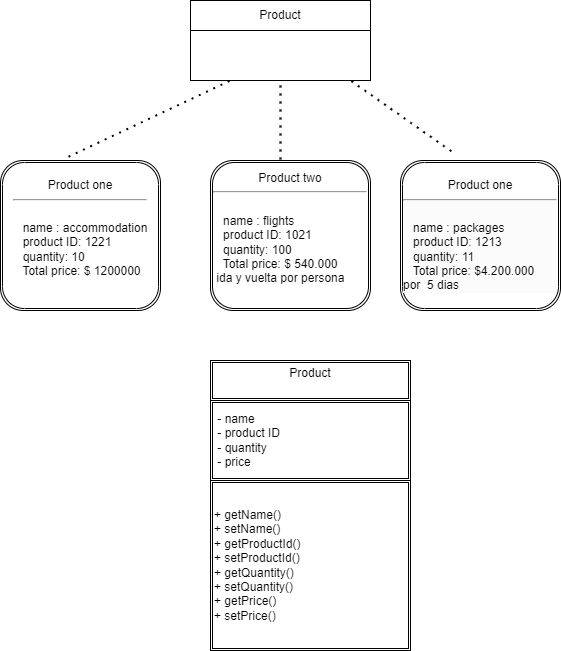

The diagram above was exported from draw.io. Its source (the exported page's mxGraphModel, read from the mxfile embedded in the PNG):
<mxGraphModel dx="794" dy="420" grid="1" gridSize="10" guides="1" tooltips="1" connect="1" arrows="1" fold="1" page="1" pageScale="1" pageWidth="827" pageHeight="1169" math="0" shadow="0">
  <root>
    <mxCell id="0" />
    <mxCell id="1" parent="0" />
    <mxCell id="nra1-exa3dUCDZVSJDsN-1" value="" style="rounded=0;whiteSpace=wrap;html=1;" vertex="1" parent="1">
      <mxGeometry x="220" y="40" width="180" height="80" as="geometry" />
    </mxCell>
    <mxCell id="nra1-exa3dUCDZVSJDsN-2" value="Product" style="rounded=0;whiteSpace=wrap;html=1;" vertex="1" parent="1">
      <mxGeometry x="220" y="40" width="180" height="30" as="geometry" />
    </mxCell>
    <mxCell id="nra1-exa3dUCDZVSJDsN-3" value="" style="endArrow=none;dashed=1;html=1;dashPattern=1 3;strokeWidth=2;rounded=0;exitX=0.425;exitY=-0.025;exitDx=0;exitDy=0;exitPerimeter=0;" edge="1" parent="1" source="nra1-exa3dUCDZVSJDsN-6">
      <mxGeometry width="50" height="50" relative="1" as="geometry">
        <mxPoint x="210" y="170" as="sourcePoint" />
        <mxPoint x="260" y="120" as="targetPoint" />
      </mxGeometry>
    </mxCell>
    <mxCell id="nra1-exa3dUCDZVSJDsN-4" value="" style="endArrow=none;dashed=1;html=1;dashPattern=1 3;strokeWidth=2;rounded=0;exitX=0.317;exitY=-0.062;exitDx=0;exitDy=0;exitPerimeter=0;" edge="1" parent="1" source="nra1-exa3dUCDZVSJDsN-8">
      <mxGeometry width="50" height="50" relative="1" as="geometry">
        <mxPoint x="430" y="170" as="sourcePoint" />
        <mxPoint x="380" y="120" as="targetPoint" />
      </mxGeometry>
    </mxCell>
    <mxCell id="nra1-exa3dUCDZVSJDsN-5" value="" style="endArrow=none;dashed=1;html=1;dashPattern=1 3;strokeWidth=2;rounded=0;entryX=0.5;entryY=1;entryDx=0;entryDy=0;" edge="1" parent="1" target="nra1-exa3dUCDZVSJDsN-1">
      <mxGeometry width="50" height="50" relative="1" as="geometry">
        <mxPoint x="310" y="199" as="sourcePoint" />
        <mxPoint x="320" y="120" as="targetPoint" />
        <Array as="points">
          <mxPoint x="310" y="180" />
        </Array>
      </mxGeometry>
    </mxCell>
    <mxCell id="nra1-exa3dUCDZVSJDsN-6" value="Product one&lt;div&gt;&lt;hr&gt;&lt;div&gt;&amp;nbsp;&lt;div style=&quot;text-align: left;&quot;&gt;&amp;nbsp; &amp;nbsp;name :&amp;nbsp;accommodation&lt;/div&gt;&lt;div style=&quot;text-align: left;&quot;&gt;&amp;nbsp; &amp;nbsp;product ID: 1221&lt;/div&gt;&lt;div style=&quot;text-align: left;&quot;&gt;&amp;nbsp; &amp;nbsp;quantity: 10&lt;/div&gt;&lt;div style=&quot;text-align: left;&quot;&gt;&amp;nbsp; &amp;nbsp;Total price: $ 1200000&lt;/div&gt;&lt;div&gt;&amp;nbsp;&lt;/div&gt;&lt;/div&gt;&lt;/div&gt;" style="shape=ext;double=1;rounded=1;whiteSpace=wrap;html=1;" vertex="1" parent="1">
      <mxGeometry x="30" y="200" width="160" height="150" as="geometry" />
    </mxCell>
    <mxCell id="nra1-exa3dUCDZVSJDsN-7" value="Product two&lt;div&gt;&lt;hr&gt;&lt;div&gt;&amp;nbsp;&lt;div style=&quot;text-align: left;&quot;&gt;&amp;nbsp; &amp;nbsp;name :&amp;nbsp;flights&lt;/div&gt;&lt;div style=&quot;text-align: left;&quot;&gt;&amp;nbsp; &amp;nbsp;product ID: 1021&lt;/div&gt;&lt;div style=&quot;text-align: left;&quot;&gt;&amp;nbsp; &amp;nbsp;quantity: 100&lt;/div&gt;&lt;div style=&quot;text-align: left;&quot;&gt;&amp;nbsp; &amp;nbsp;Total price: $ 540.000&amp;nbsp; &amp;nbsp; &amp;nbsp; &amp;nbsp; &amp;nbsp;ida y vuelta por persona&amp;nbsp;&lt;/div&gt;&lt;div&gt;&amp;nbsp;&lt;/div&gt;&lt;/div&gt;&lt;/div&gt;" style="shape=ext;double=1;rounded=1;whiteSpace=wrap;html=1;" vertex="1" parent="1">
      <mxGeometry x="240" y="200" width="160" height="150" as="geometry" />
    </mxCell>
    <mxCell id="nra1-exa3dUCDZVSJDsN-8" value="&lt;br&gt;&lt;span style=&quot;color: rgb(0, 0, 0); font-family: Helvetica; font-size: 12px; font-style: normal; font-variant-ligatures: normal; font-variant-caps: normal; font-weight: 400; letter-spacing: normal; orphans: 2; text-align: center; text-indent: 0px; text-transform: none; widows: 2; word-spacing: 0px; -webkit-text-stroke-width: 0px; white-space: normal; background-color: rgb(251, 251, 251); text-decoration-thickness: initial; text-decoration-style: initial; text-decoration-color: initial; display: inline !important; float: none;&quot;&gt;Product one&lt;/span&gt;&lt;div style=&quot;forced-color-adjust: none; color: rgb(0, 0, 0); font-family: Helvetica; font-size: 12px; font-style: normal; font-variant-ligatures: normal; font-variant-caps: normal; font-weight: 400; letter-spacing: normal; orphans: 2; text-align: center; text-indent: 0px; text-transform: none; widows: 2; word-spacing: 0px; -webkit-text-stroke-width: 0px; white-space: normal; background-color: rgb(251, 251, 251); text-decoration-thickness: initial; text-decoration-style: initial; text-decoration-color: initial;&quot;&gt;&lt;hr style=&quot;forced-color-adjust: none;&quot;&gt;&lt;div style=&quot;forced-color-adjust: none;&quot;&gt;&amp;nbsp;&lt;div style=&quot;forced-color-adjust: none; text-align: left;&quot;&gt;&amp;nbsp; &amp;nbsp;name :&amp;nbsp;packages&lt;/div&gt;&lt;div style=&quot;forced-color-adjust: none; text-align: left;&quot;&gt;&amp;nbsp; &amp;nbsp;product ID: 1213&lt;/div&gt;&lt;div style=&quot;forced-color-adjust: none; text-align: left;&quot;&gt;&amp;nbsp; &amp;nbsp;quantity: 11&lt;/div&gt;&lt;div style=&quot;forced-color-adjust: none; text-align: left;&quot;&gt;&amp;nbsp; &amp;nbsp;Total price: $4.200.000 por&amp;nbsp; 5 dias&amp;nbsp; &amp;nbsp;&lt;/div&gt;&lt;/div&gt;&lt;/div&gt;&lt;div&gt;&lt;br/&gt;&lt;/div&gt;" style="shape=ext;double=1;rounded=1;whiteSpace=wrap;html=1;" vertex="1" parent="1">
      <mxGeometry x="430" y="200" width="160" height="150" as="geometry" />
    </mxCell>
    <mxCell id="IvpWGlEq-Y_nVwqNL3ji-1" value="&#10;&lt;span style=&quot;color: rgb(0, 0, 0); font-family: Helvetica; font-size: 12px; font-style: normal; font-variant-ligatures: normal; font-variant-caps: normal; font-weight: 400; letter-spacing: normal; orphans: 2; text-align: center; text-indent: 0px; text-transform: none; widows: 2; word-spacing: 0px; -webkit-text-stroke-width: 0px; white-space: normal; background-color: rgb(251, 251, 251); text-decoration-thickness: initial; text-decoration-style: initial; text-decoration-color: initial; display: inline !important; float: none;&quot;&gt;Product&lt;/span&gt;&#10;&#10;" style="shape=ext;double=1;rounded=0;whiteSpace=wrap;html=1;" vertex="1" parent="1">
      <mxGeometry x="240" y="400" width="200" height="40" as="geometry" />
    </mxCell>
    <mxCell id="IvpWGlEq-Y_nVwqNL3ji-2" value="&amp;nbsp;- name&lt;div&gt;&amp;nbsp;- product ID&lt;/div&gt;&lt;div&gt;&amp;nbsp;- quantity&lt;/div&gt;&lt;div&gt;&amp;nbsp;- price&lt;/div&gt;" style="shape=ext;double=1;rounded=0;whiteSpace=wrap;html=1;align=left;" vertex="1" parent="1">
      <mxGeometry x="240" y="440" width="200" height="80" as="geometry" />
    </mxCell>
    <mxCell id="IvpWGlEq-Y_nVwqNL3ji-3" value="+ getName()&lt;div&gt;+ setName()&lt;/div&gt;&lt;div&gt;+ getProductId()&lt;/div&gt;&lt;div&gt;+ setProductId()&lt;/div&gt;&lt;div&gt;+ getQuantity()&lt;/div&gt;&lt;div&gt;+ setQuantity()&lt;/div&gt;&lt;div&gt;+ getPrice()&lt;/div&gt;&lt;div&gt;+ setPrice()&lt;/div&gt;" style="shape=ext;double=1;rounded=0;whiteSpace=wrap;html=1;align=left;" vertex="1" parent="1">
      <mxGeometry x="240" y="520" width="200" height="170" as="geometry" />
    </mxCell>
  </root>
</mxGraphModel>